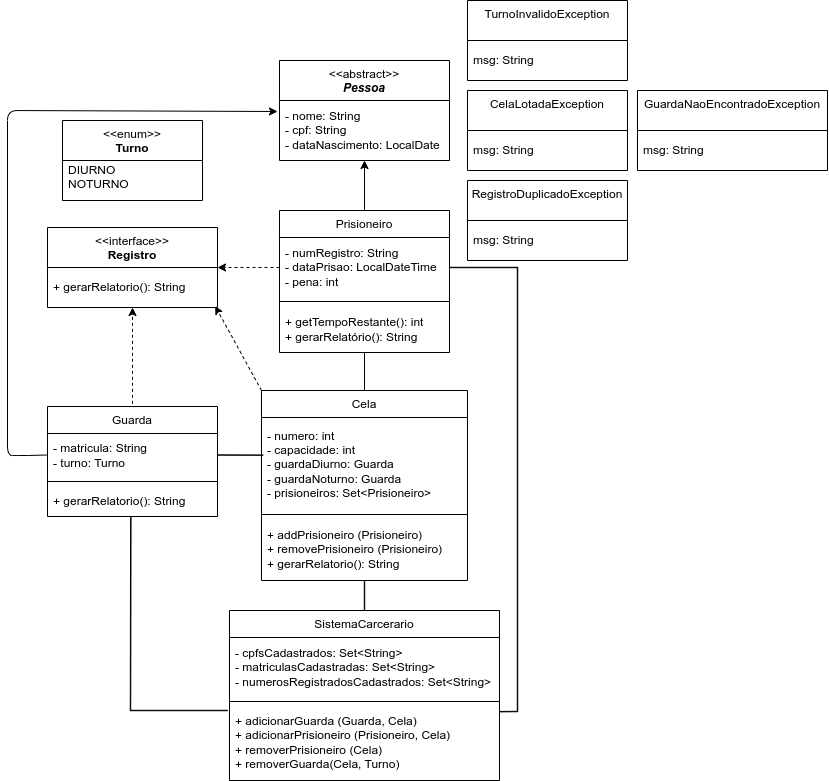

The diagram above was exported from draw.io. Its source (the exported page's mxGraphModel, read from the mxfile embedded in the PNG):
<mxGraphModel dx="2235" dy="786" grid="1" gridSize="10" guides="1" tooltips="1" connect="1" arrows="1" fold="1" page="1" pageScale="1" pageWidth="1169" pageHeight="1654" background="#ffffff" math="0" shadow="0" adaptiveColors="auto">
  <root>
    <mxCell id="0" />
    <mxCell id="1" parent="0" />
    <mxCell id="2" value="&amp;lt;&amp;lt;abstract&amp;gt;&amp;gt;&lt;br&gt;&lt;div&gt;&lt;i&gt;&lt;b&gt;Pessoa&lt;/b&gt;&lt;/i&gt;&lt;/div&gt;" style="swimlane;fontStyle=0;align=center;verticalAlign=top;childLayout=stackLayout;horizontal=1;startSize=40;horizontalStack=0;resizeParent=1;resizeParentMax=0;resizeLast=0;collapsible=0;marginBottom=0;html=1;whiteSpace=wrap;" vertex="1" parent="1">
      <mxGeometry x="262" y="80" width="170" height="100" as="geometry" />
    </mxCell>
    <mxCell id="4" value="&lt;font style=&quot;color: rgb(0, 0, 0);&quot;&gt;- nome: String&lt;/font&gt;&lt;div&gt;&lt;font style=&quot;color: rgb(0, 0, 0);&quot;&gt;- cpf: String&lt;/font&gt;&lt;/div&gt;&lt;div&gt;&lt;font style=&quot;color: rgb(0, 0, 0);&quot;&gt;- dataNascimento: LocalDate&lt;/font&gt;&lt;/div&gt;" style="text;html=1;strokeColor=none;fillColor=none;align=left;verticalAlign=middle;spacingLeft=4;spacingRight=4;overflow=hidden;rotatable=0;points=[[0,0.5],[1,0.5]];portConstraint=eastwest;whiteSpace=wrap;" vertex="1" parent="2">
      <mxGeometry y="40" width="170" height="60" as="geometry" />
    </mxCell>
    <mxCell id="10" value="&amp;lt;&amp;lt;enum&amp;gt;&amp;gt;&lt;br&gt;&lt;b&gt;Turno&lt;/b&gt;" style="swimlane;fontStyle=0;align=center;verticalAlign=top;childLayout=stackLayout;horizontal=1;startSize=40;horizontalStack=0;resizeParent=1;resizeParentMax=0;resizeLast=0;collapsible=0;marginBottom=0;html=1;whiteSpace=wrap;" vertex="1" parent="1">
      <mxGeometry x="45" y="140" width="140" height="80" as="geometry" />
    </mxCell>
    <mxCell id="12" value="DIURNO&lt;div&gt;NOTURNO&lt;/div&gt;&lt;div&gt;&lt;br&gt;&lt;/div&gt;" style="text;html=1;strokeColor=none;fillColor=none;align=left;verticalAlign=middle;spacingLeft=4;spacingRight=4;overflow=hidden;rotatable=0;points=[[0,0.5],[1,0.5]];portConstraint=eastwest;whiteSpace=wrap;" vertex="1" parent="10">
      <mxGeometry y="40" width="140" height="40" as="geometry" />
    </mxCell>
    <mxCell id="18" value="&amp;lt;&amp;lt;interface&amp;gt;&amp;gt;&lt;br&gt;&lt;b&gt;Registro&lt;/b&gt;" style="swimlane;fontStyle=0;align=center;verticalAlign=top;childLayout=stackLayout;horizontal=1;startSize=40;horizontalStack=0;resizeParent=1;resizeParentMax=0;resizeLast=0;collapsible=0;marginBottom=0;html=1;whiteSpace=wrap;" vertex="1" parent="1">
      <mxGeometry x="30" y="247" width="170" height="80" as="geometry" />
    </mxCell>
    <mxCell id="20" value="+ gerarRelatorio(): String" style="text;html=1;strokeColor=none;fillColor=none;align=left;verticalAlign=middle;spacingLeft=4;spacingRight=4;overflow=hidden;rotatable=0;points=[[0,0.5],[1,0.5]];portConstraint=eastwest;whiteSpace=wrap;" vertex="1" parent="18">
      <mxGeometry y="40" width="170" height="40" as="geometry" />
    </mxCell>
    <mxCell id="28" value="TurnoInvalidoException" style="swimlane;fontStyle=0;align=center;verticalAlign=top;childLayout=stackLayout;horizontal=1;startSize=40;horizontalStack=0;resizeParent=1;resizeParentMax=0;resizeLast=0;collapsible=0;marginBottom=0;html=1;whiteSpace=wrap;" vertex="1" parent="1">
      <mxGeometry x="450" y="20" width="160" height="80" as="geometry" />
    </mxCell>
    <mxCell id="29" value="&lt;div&gt;&lt;span style=&quot;background-color: transparent;&quot;&gt;&lt;font style=&quot;color: rgb(0, 0, 0);&quot;&gt;msg: String&lt;/font&gt;&lt;/span&gt;&lt;/div&gt;" style="text;html=1;strokeColor=none;fillColor=none;align=left;verticalAlign=middle;spacingLeft=4;spacingRight=4;overflow=hidden;rotatable=0;points=[[0,0.5],[1,0.5]];portConstraint=eastwest;whiteSpace=wrap;" vertex="1" parent="28">
      <mxGeometry y="40" width="160" height="40" as="geometry" />
    </mxCell>
    <mxCell id="34" value="CelaLotadaException" style="swimlane;fontStyle=0;align=center;verticalAlign=top;childLayout=stackLayout;horizontal=1;startSize=40;horizontalStack=0;resizeParent=1;resizeParentMax=0;resizeLast=0;collapsible=0;marginBottom=0;html=1;whiteSpace=wrap;" vertex="1" parent="1">
      <mxGeometry x="450" y="110" width="160" height="80" as="geometry" />
    </mxCell>
    <mxCell id="35" value="&lt;div&gt;&lt;span style=&quot;background-color: transparent;&quot;&gt;&lt;font style=&quot;color: rgb(0, 0, 0);&quot;&gt;msg: String&lt;/font&gt;&lt;/span&gt;&lt;/div&gt;" style="text;html=1;strokeColor=none;fillColor=none;align=left;verticalAlign=middle;spacingLeft=4;spacingRight=4;overflow=hidden;rotatable=0;points=[[0,0.5],[1,0.5]];portConstraint=eastwest;whiteSpace=wrap;" vertex="1" parent="34">
      <mxGeometry y="40" width="160" height="40" as="geometry" />
    </mxCell>
    <mxCell id="36" value="RegistroDuplicadoException" style="swimlane;fontStyle=0;align=center;verticalAlign=top;childLayout=stackLayout;horizontal=1;startSize=40;horizontalStack=0;resizeParent=1;resizeParentMax=0;resizeLast=0;collapsible=0;marginBottom=0;html=1;whiteSpace=wrap;" vertex="1" parent="1">
      <mxGeometry x="450" y="200" width="160" height="80" as="geometry" />
    </mxCell>
    <mxCell id="37" value="&lt;div&gt;&lt;span style=&quot;background-color: transparent;&quot;&gt;&lt;font style=&quot;color: rgb(0, 0, 0);&quot;&gt;msg: String&lt;/font&gt;&lt;/span&gt;&lt;/div&gt;" style="text;html=1;strokeColor=none;fillColor=none;align=left;verticalAlign=middle;spacingLeft=4;spacingRight=4;overflow=hidden;rotatable=0;points=[[0,0.5],[1,0.5]];portConstraint=eastwest;whiteSpace=wrap;" vertex="1" parent="36">
      <mxGeometry y="40" width="160" height="40" as="geometry" />
    </mxCell>
    <mxCell id="78" style="edgeStyle=none;html=1;exitX=0.5;exitY=0;exitDx=0;exitDy=0;" edge="1" parent="1" source="51" target="4">
      <mxGeometry relative="1" as="geometry" />
    </mxCell>
    <mxCell id="51" value="Prisioneiro" style="swimlane;fontStyle=0;align=center;verticalAlign=top;childLayout=stackLayout;horizontal=1;startSize=27;horizontalStack=0;resizeParent=1;resizeParentMax=0;resizeLast=0;collapsible=0;marginBottom=0;html=1;whiteSpace=wrap;" vertex="1" parent="1">
      <mxGeometry x="262" y="230" width="170" height="142" as="geometry" />
    </mxCell>
    <mxCell id="60" value="&lt;font style=&quot;color: rgb(0, 0, 0);&quot;&gt;- numRegistro: String&lt;/font&gt;&lt;div&gt;&lt;font style=&quot;color: rgb(0, 0, 0);&quot;&gt;- dataPrisao: LocalDateTime&lt;/font&gt;&lt;/div&gt;&lt;div&gt;&lt;font style=&quot;color: rgb(0, 0, 0);&quot;&gt;- pena: int&lt;/font&gt;&lt;/div&gt;" style="text;html=1;strokeColor=none;fillColor=none;align=left;verticalAlign=middle;spacingLeft=4;spacingRight=4;overflow=hidden;rotatable=0;points=[[0,0.5],[1,0.5]];portConstraint=eastwest;whiteSpace=wrap;" vertex="1" parent="51">
      <mxGeometry y="27" width="170" height="60" as="geometry" />
    </mxCell>
    <mxCell id="56" value="" style="line;strokeWidth=1;fillColor=none;align=left;verticalAlign=middle;spacingTop=-1;spacingLeft=3;spacingRight=3;rotatable=0;labelPosition=right;points=[];portConstraint=eastwest;" vertex="1" parent="51">
      <mxGeometry y="87" width="170" height="8" as="geometry" />
    </mxCell>
    <mxCell id="58" value="&lt;font style=&quot;color: rgb(0, 0, 0);&quot;&gt;+ getTempoRestante(): int&lt;/font&gt;&lt;div&gt;&lt;font style=&quot;color: rgb(0, 0, 0);&quot;&gt;+ gerarRelatório(): String&lt;/font&gt;&lt;/div&gt;" style="text;html=1;strokeColor=none;fillColor=none;align=left;verticalAlign=middle;spacingLeft=4;spacingRight=4;overflow=hidden;rotatable=0;points=[[0,0.5],[1,0.5]];portConstraint=eastwest;whiteSpace=wrap;" vertex="1" parent="51">
      <mxGeometry y="95" width="170" height="47" as="geometry" />
    </mxCell>
    <mxCell id="61" value="SistemaCarcerario" style="swimlane;fontStyle=0;align=center;verticalAlign=top;childLayout=stackLayout;horizontal=1;startSize=27;horizontalStack=0;resizeParent=1;resizeParentMax=0;resizeLast=0;collapsible=0;marginBottom=0;html=1;whiteSpace=wrap;" vertex="1" parent="1">
      <mxGeometry x="212" y="630" width="270" height="170" as="geometry" />
    </mxCell>
    <mxCell id="62" value="- cpfsCadastrados: Set&amp;lt;String&amp;gt;&lt;div&gt;&lt;span style=&quot;color: rgb(0, 0, 0);&quot;&gt;- matriculasCadastradas: Set&amp;lt;String&amp;gt;&lt;br&gt;&lt;/span&gt;&lt;span style=&quot;color: rgb(0, 0, 0);&quot;&gt;- numerosRegistradosCadastrados: Set&amp;lt;String&amp;gt;&lt;/span&gt;&lt;span style=&quot;color: rgb(0, 0, 0);&quot;&gt;&lt;/span&gt;&lt;/div&gt;" style="text;html=1;strokeColor=none;fillColor=none;align=left;verticalAlign=middle;spacingLeft=4;spacingRight=4;overflow=hidden;rotatable=0;points=[[0,0.5],[1,0.5]];portConstraint=eastwest;whiteSpace=wrap;" vertex="1" parent="61">
      <mxGeometry y="27" width="270" height="60" as="geometry" />
    </mxCell>
    <mxCell id="63" value="" style="line;strokeWidth=1;fillColor=none;align=left;verticalAlign=middle;spacingTop=-1;spacingLeft=3;spacingRight=3;rotatable=0;labelPosition=right;points=[];portConstraint=eastwest;" vertex="1" parent="61">
      <mxGeometry y="87" width="270" height="8" as="geometry" />
    </mxCell>
    <mxCell id="64" value="&lt;font style=&quot;color: rgb(0, 0, 0);&quot;&gt;+ adicionarGuarda (Guarda, Cela)&lt;/font&gt;&lt;div&gt;&lt;font style=&quot;color: rgb(0, 0, 0);&quot;&gt;+ adicionarPrisioneiro (Prisioneiro, Cela)&lt;/font&gt;&lt;/div&gt;&lt;div&gt;&lt;font style=&quot;color: rgb(0, 0, 0);&quot;&gt;+ removerPrisioneiro (Cela)&lt;/font&gt;&lt;/div&gt;&lt;div&gt;&lt;font style=&quot;color: rgb(0, 0, 0);&quot;&gt;+ removerGuarda(Cela, Turno)&lt;/font&gt;&lt;/div&gt;" style="text;html=1;strokeColor=none;fillColor=none;align=left;verticalAlign=middle;spacingLeft=4;spacingRight=4;overflow=hidden;rotatable=0;points=[[0,0.5],[1,0.5]];portConstraint=eastwest;whiteSpace=wrap;" vertex="1" parent="61">
      <mxGeometry y="95" width="270" height="75" as="geometry" />
    </mxCell>
    <mxCell id="65" value="Cela" style="swimlane;fontStyle=0;align=center;verticalAlign=top;childLayout=stackLayout;horizontal=1;startSize=27;horizontalStack=0;resizeParent=1;resizeParentMax=0;resizeLast=0;collapsible=0;marginBottom=0;html=1;whiteSpace=wrap;" vertex="1" parent="1">
      <mxGeometry x="244" y="410" width="206" height="190" as="geometry" />
    </mxCell>
    <mxCell id="69" value="&lt;font style=&quot;color: rgb(0, 0, 0);&quot;&gt;- numero: int&lt;/font&gt;&lt;div&gt;&lt;font style=&quot;color: rgb(0, 0, 0);&quot;&gt;- capacidade: int&lt;/font&gt;&lt;/div&gt;&lt;div&gt;&lt;font style=&quot;color: rgb(0, 0, 0);&quot;&gt;- guardaDiurno: Guarda&lt;/font&gt;&lt;/div&gt;&lt;div&gt;&lt;font style=&quot;color: rgb(0, 0, 0);&quot;&gt;- guardaNoturno: Guarda&lt;/font&gt;&lt;/div&gt;&lt;div&gt;&lt;font style=&quot;color: rgb(0, 0, 0);&quot;&gt;- prisioneiros: Set&amp;lt;Prisioneiro&amp;gt;&lt;/font&gt;&lt;/div&gt;" style="text;html=1;strokeColor=none;fillColor=none;align=left;verticalAlign=middle;spacingLeft=4;spacingRight=4;overflow=hidden;rotatable=0;points=[[0,0.5],[1,0.5]];portConstraint=eastwest;whiteSpace=wrap;dashed=1;" vertex="1" parent="65">
      <mxGeometry y="27" width="206" height="93" as="geometry" />
    </mxCell>
    <mxCell id="67" value="" style="line;strokeWidth=1;fillColor=none;align=left;verticalAlign=middle;spacingTop=-1;spacingLeft=3;spacingRight=3;rotatable=0;labelPosition=right;points=[];portConstraint=eastwest;" vertex="1" parent="65">
      <mxGeometry y="120" width="206" height="8" as="geometry" />
    </mxCell>
    <mxCell id="68" value="+ addPrisioneiro (Prisioneiro)&lt;div&gt;&lt;font color=&quot;#000000&quot;&gt;+ removePrisioneiro (Prisioneiro)&lt;br&gt;&lt;/font&gt;&lt;div&gt;&lt;font style=&quot;color: rgb(0, 0, 0);&quot;&gt;+ gerarRelatorio(): String&lt;/font&gt;&lt;/div&gt;&lt;/div&gt;" style="text;html=1;strokeColor=none;fillColor=none;align=left;verticalAlign=middle;spacingLeft=4;spacingRight=4;overflow=hidden;rotatable=0;points=[[0,0.5],[1,0.5]];portConstraint=eastwest;whiteSpace=wrap;" vertex="1" parent="65">
      <mxGeometry y="128" width="206" height="62" as="geometry" />
    </mxCell>
    <mxCell id="71" value="Guarda" style="swimlane;fontStyle=0;align=center;verticalAlign=top;childLayout=stackLayout;horizontal=1;startSize=27;horizontalStack=0;resizeParent=1;resizeParentMax=0;resizeLast=0;collapsible=0;marginBottom=0;html=1;whiteSpace=wrap;" vertex="1" parent="1">
      <mxGeometry x="30" y="426" width="170" height="110" as="geometry" />
    </mxCell>
    <mxCell id="75" value="- matricula: String&lt;div&gt;- turno: Turno&lt;/div&gt;" style="text;html=1;strokeColor=none;fillColor=none;align=left;verticalAlign=middle;spacingLeft=4;spacingRight=4;overflow=hidden;rotatable=0;points=[[0,0.5],[1,0.5]];portConstraint=eastwest;whiteSpace=wrap;" vertex="1" parent="71">
      <mxGeometry y="27" width="170" height="43" as="geometry" />
    </mxCell>
    <mxCell id="73" value="" style="line;strokeWidth=1;fillColor=none;align=left;verticalAlign=middle;spacingTop=-1;spacingLeft=3;spacingRight=3;rotatable=0;labelPosition=right;points=[];portConstraint=eastwest;" vertex="1" parent="71">
      <mxGeometry y="70" width="170" height="10" as="geometry" />
    </mxCell>
    <mxCell id="74" value="&lt;div&gt;&lt;font style=&quot;color: rgb(0, 0, 0);&quot;&gt;+ gerarRelatorio(): String&lt;/font&gt;&lt;/div&gt;" style="text;html=1;strokeColor=none;fillColor=none;align=left;verticalAlign=middle;spacingLeft=4;spacingRight=4;overflow=hidden;rotatable=0;points=[[0,0.5],[1,0.5]];portConstraint=eastwest;whiteSpace=wrap;" vertex="1" parent="71">
      <mxGeometry y="80" width="170" height="30" as="geometry" />
    </mxCell>
    <mxCell id="79" value="" style="edgeStyle=none;html=1;entryX=1;entryY=0.5;entryDx=0;entryDy=0;shape=link;width=0;exitX=0.008;exitY=0.405;exitDx=0;exitDy=0;exitPerimeter=0;" edge="1" parent="1" source="69" target="75">
      <mxGeometry relative="1" as="geometry">
        <mxPoint x="240" y="475" as="sourcePoint" />
      </mxGeometry>
    </mxCell>
    <mxCell id="80" style="edgeStyle=none;html=1;exitX=0.5;exitY=0;exitDx=0;exitDy=0;shape=link;width=0;" edge="1" parent="1" source="65" target="58">
      <mxGeometry relative="1" as="geometry" />
    </mxCell>
    <mxCell id="81" style="edgeStyle=none;html=1;exitX=0;exitY=0.5;exitDx=0;exitDy=0;entryX=1;entryY=0.5;entryDx=0;entryDy=0;dashed=1;" edge="1" parent="1" source="60" target="18">
      <mxGeometry relative="1" as="geometry" />
    </mxCell>
    <mxCell id="82" style="edgeStyle=none;html=1;exitX=0.5;exitY=0;exitDx=0;exitDy=0;dashed=1;" edge="1" parent="1" target="20">
      <mxGeometry relative="1" as="geometry">
        <mxPoint x="115" y="423.32" as="sourcePoint" />
        <mxPoint x="120" y="329" as="targetPoint" />
      </mxGeometry>
    </mxCell>
    <mxCell id="83" style="edgeStyle=none;html=1;exitX=0;exitY=0;exitDx=0;exitDy=0;entryX=0.986;entryY=0.963;entryDx=0;entryDy=0;entryPerimeter=0;dashed=1;" edge="1" parent="1" source="65" target="20">
      <mxGeometry relative="1" as="geometry" />
    </mxCell>
    <mxCell id="84" style="edgeStyle=none;html=1;exitX=0;exitY=0.5;exitDx=0;exitDy=0;" edge="1" parent="1" source="75">
      <mxGeometry relative="1" as="geometry">
        <mxPoint x="260" y="131" as="targetPoint" />
        <Array as="points">
          <mxPoint x="10" y="475" />
          <mxPoint x="-10" y="475" />
          <mxPoint x="-10" y="130" />
        </Array>
      </mxGeometry>
    </mxCell>
    <mxCell id="85" style="edgeStyle=none;html=1;exitX=1;exitY=0.5;exitDx=0;exitDy=0;entryX=1.002;entryY=0.082;entryDx=0;entryDy=0;entryPerimeter=0;shape=link;width=-0.43478260869565055;" edge="1" parent="1" source="60" target="64">
      <mxGeometry relative="1" as="geometry">
        <mxPoint x="510" y="770" as="targetPoint" />
        <Array as="points">
          <mxPoint x="500" y="287" />
          <mxPoint x="500" y="731" />
        </Array>
      </mxGeometry>
    </mxCell>
    <mxCell id="86" style="edgeStyle=none;html=1;exitX=0.5;exitY=0;exitDx=0;exitDy=0;shape=link;width=0.43478260869565233;" edge="1" parent="1" source="61">
      <mxGeometry relative="1" as="geometry">
        <mxPoint x="347" y="600" as="targetPoint" />
      </mxGeometry>
    </mxCell>
    <mxCell id="87" style="edgeStyle=none;html=1;exitX=0.49;exitY=1.029;exitDx=0;exitDy=0;exitPerimeter=0;shape=link;width=0.43478260869565233;" edge="1" parent="1" source="74">
      <mxGeometry relative="1" as="geometry">
        <mxPoint x="210" y="730" as="targetPoint" />
        <Array as="points">
          <mxPoint x="113" y="730" />
        </Array>
      </mxGeometry>
    </mxCell>
    <mxCell id="89" value="GuardaNaoEncontradoException&lt;div&gt;&lt;br&gt;&lt;/div&gt;" style="swimlane;fontStyle=0;align=center;verticalAlign=top;childLayout=stackLayout;horizontal=1;startSize=40;horizontalStack=0;resizeParent=1;resizeParentMax=0;resizeLast=0;collapsible=0;marginBottom=0;html=1;whiteSpace=wrap;" vertex="1" parent="1">
      <mxGeometry x="620" y="110" width="190" height="80" as="geometry" />
    </mxCell>
    <mxCell id="90" value="&lt;div&gt;&lt;span style=&quot;background-color: transparent;&quot;&gt;&lt;font style=&quot;color: rgb(0, 0, 0);&quot;&gt;msg: String&lt;/font&gt;&lt;/span&gt;&lt;/div&gt;" style="text;html=1;strokeColor=none;fillColor=none;align=left;verticalAlign=middle;spacingLeft=4;spacingRight=4;overflow=hidden;rotatable=0;points=[[0,0.5],[1,0.5]];portConstraint=eastwest;whiteSpace=wrap;" vertex="1" parent="89">
      <mxGeometry y="40" width="190" height="40" as="geometry" />
    </mxCell>
  </root>
</mxGraphModel>